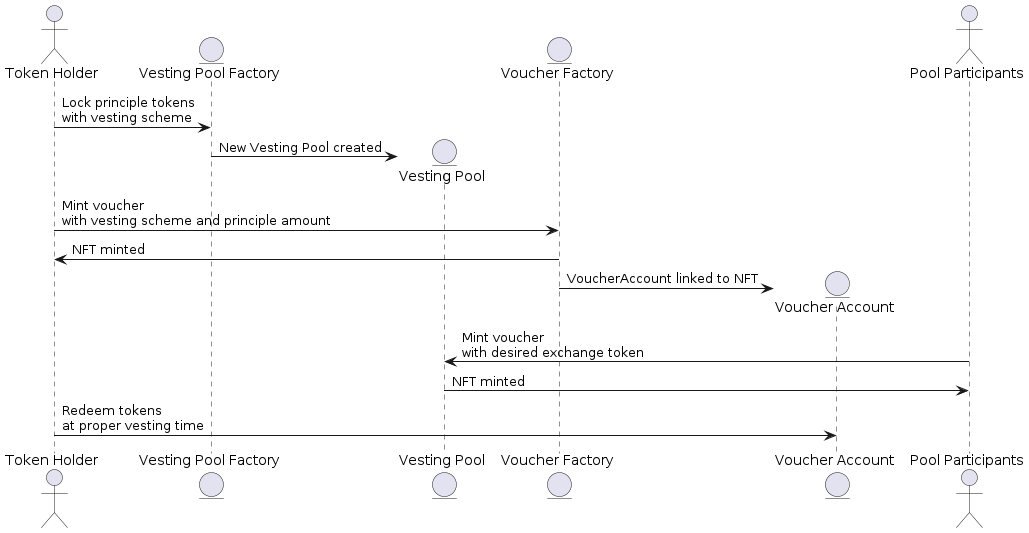

The diagram above was rendered by PlantUML. Its source (embedded in the PNG):
@startuml
actor TokenHolder as "Token Holder"
entity VestingPoolFactory as "Vesting Pool Factory"
entity VestingPool as "Vesting Pool"
entity VoucherFactory as "Voucher Factory"
entity VoucherAccount as "Voucher Account"
actor PoolParticipant as "Pool Participants"

TokenHolder -> VestingPoolFactory: Lock principle tokens\nwith vesting scheme
create VestingPool
VestingPoolFactory -> VestingPool: New Vesting Pool created

TokenHolder -> VoucherFactory: Mint voucher\nwith vesting scheme and principle amount
VoucherFactory -> TokenHolder: NFT minted
create VoucherAccount
VoucherFactory -> VoucherAccount: VoucherAccount linked to NFT

PoolParticipant -> VestingPool: Mint voucher\nwith desired exchange token
VestingPool -> PoolParticipant: NFT minted

TokenHolder -> VoucherAccount: Redeem tokens\nat proper vesting time
@enduml